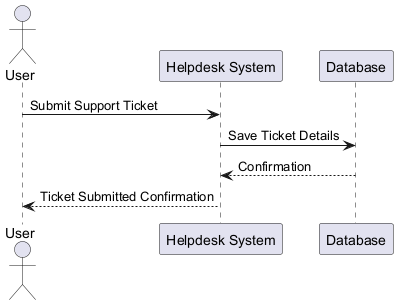

The diagram above was rendered by PlantUML. Its source (embedded in the PNG):
@startuml
actor User
participant "Helpdesk System" as Helpdesk
participant "Database" as DB

User -> Helpdesk : Submit Support Ticket
Helpdesk -> DB : Save Ticket Details
DB --> Helpdesk : Confirmation
Helpdesk --> User : Ticket Submitted Confirmation
@enduml